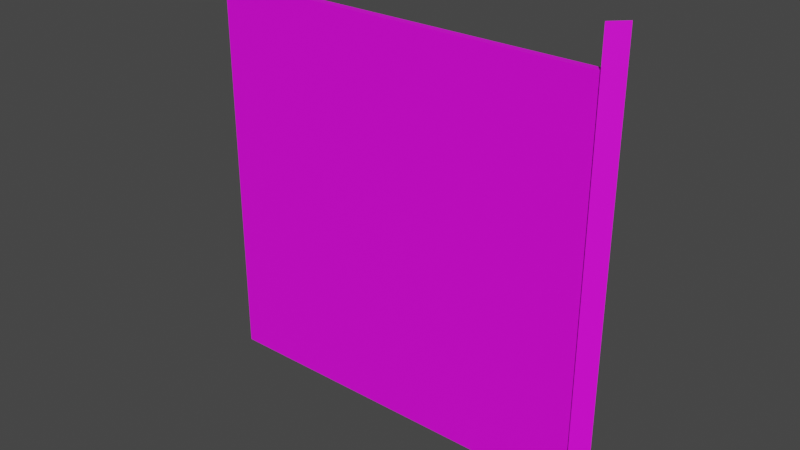 # Source: fixtures_doors_fences_01_66.blend  (saved by Blender 4.0.35; exported with 4.5.12 LTS)
import bpy
from mathutils import Matrix  # noqa: F401  (used for matrix-valued properties, if any)

bpy.ops.wm.read_factory_settings(use_empty=True)
scene = bpy.context.scene
scene.name = 'Scene'

# ---- collections
col_collection = bpy.data.collections.new('Collection'); scene.collection.children.link(col_collection)

# ---- images (referenced by path relative to the original .blend; pixels are not part of the script)
import os
ASSET_DIR = os.environ.get("B2B_ASSET_DIR", "")  # directory of the original .blend (textures are referenced by path, not embedded)
HERE = os.path.dirname(os.path.abspath(__file__))  # packed textures are extracted next to this script under _unpacked/

def load_image(name, relpath, width, height, colorspace="sRGB"):
    """Load a texture the original file referenced (path relative to the .blend, or extracted next to this script)."""
    p = next((c for c in (os.path.join(HERE, relpath), os.path.join(ASSET_DIR, relpath)) if relpath and os.path.exists(c)), "")
    if p:
        img = bpy.data.images.load(p, check_existing=True)
        img.name = name
    else:  # same state as the original file: an image datablock whose file is absent (Cycles renders it pink)
        img = bpy.data.images.new(name, width, height)
        img.source = "FILE"
        img.filepath = "//" + (relpath or name)
    img.colorspace_settings.name = colorspace
    return img
img_models_fixtures_doors_fences_01_png = load_image('MODELS_fixtures_doors_fences_01.png', 'MODELS_fixtures_doors_fences_01.png', 1024, 1024, 'sRGB')

# ---- materials (node trees are filled in below, after node groups)
mat_material = bpy.data.materials.new('Material')
mat_material.alpha_threshold = 0.0
mat_material.use_transparent_shadow = False
mat_material.roughness = 0.5
mat_material.line_color = (0.0, 0.0, 0.0, 1.0)

# ---- material node trees
mat_material.use_nodes = True; mat_material.node_tree.nodes.clear()
_N = mat_material.node_tree.nodes; _L = mat_material.node_tree.links
n0 = _N.new('ShaderNodeOutputMaterial'); n0.name = 'Material Output'; n0.location = (300, 300)
n1 = _N.new('ShaderNodeBsdfPrincipled'); n1.name = 'Principled BSDF'; n1.location = (10, 300)
n1.distribution = 'GGX'
n1.subsurface_method = 'RANDOM_WALK_SKIN'
n1.inputs[3].default_value = 1.45
n1.inputs[27].default_value = (0.0, 0.0, 0.0, 1.0)
n1.inputs[28].default_value = 1.0
n2 = _N.new('ShaderNodeTexImage'); n2.name = 'Image Texture'; n2.location = (-413, 192)
n2.image = img_models_fixtures_doors_fences_01_png
_L.new(n1.outputs[0], n0.inputs[0])
_L.new(n2.outputs[0], n1.inputs[0])
n0.is_active_output = True

# ---- world
world_world = bpy.data.worlds.new('World'); scene.world = world_world
world_world.use_nodes = True; world_world.node_tree.nodes.clear()
_N = world_world.node_tree.nodes; _L = world_world.node_tree.links
n0 = _N.new('ShaderNodeOutputWorld'); n0.name = 'World Output'; n0.location = (300, 300)
n1 = _N.new('ShaderNodeBackground'); n1.name = 'Background'; n1.location = (10, 300)
n1.inputs[0].default_value = (0.05088, 0.05088, 0.05088, 1.0)
_L.new(n1.outputs[0], n0.inputs[0])
n0.is_active_output = True
world_world.color = (0.05088, 0.05088, 0.05088)
world_world.use_sun_shadow = False
world_world.sun_shadow_jitter_overblur = 0.0

# ---- meshes
me_door = bpy.data.meshes.new('Door')
me_door.from_pydata([(-1.048, 0.02453, 3.482), (-1.048, 0.02453, -1.042), (-0.01876, 1.362, 3.482), (-0.01876, 1.362, -1.042), (-1.193, 1.062, 3.102), (-1.193, 1.062, -0.8303), (-1.193, 0.3603, 3.102), (-1.193, 0.3603, -0.8303), (-30.46, 1.062, 3.102), (-30.46, 1.062, -0.8303), (-30.46, 0.3603, 3.102), (-30.46, 0.3603, -0.8303), (-1.048, 0.02453, 2.959), (-0.01876, 1.362, 2.959), (-1.048, 0.02453, 2.842), (-0.01876, 1.362, 2.842), (-1.048, 0.02453, 1.44), (-0.01876, 1.362, 1.44), (-0.01876, 1.362, 1.308), (-1.048, 0.02453, 1.308), (-0.01876, 1.362, 0.5949), (-1.048, 0.02453, 0.5949), (-1.048, 0.02453, 0.4485), (-0.01876, 1.362, 0.4485)], [], [(1, 22, 23, 3), (4, 8, 10, 6), (7, 6, 10, 11), (11, 10, 8, 9), (9, 5, 7, 11), (5, 4, 6, 7), (9, 8, 4, 5), (13, 12, 0, 2), (15, 14, 12, 13), (17, 16, 14, 15), (18, 19, 16, 17), (20, 21, 19, 18), (23, 22, 21, 20)])
_uv = me_door.uv_layers.new(name='UVMap')
_uv.uv.foreach_set('vector', [0.7852, 0.4482, 0.7852, 0.5017, 0.7773, 0.5017, 0.7773, 0.4482, 0.6562, 0.5352, 0.6562, 0.3945, 0.6582, 0.3945, 0.6592, 0.5352, 0.7793, 0.4521, 0.7793, 0.5967, 0.6602, 0.5381, 0.6602, 0.3926, 0.6592, 0.3955, 0.6592, 0.5361, 0.6562, 0.5361, 0.6562, 0.3955, 0.6748, 0.5508, 0.6748, 0.5947, 0.668, 0.5947, 0.668, 0.5508, 0.7822, 0.3213, 0.7822, 0.3145, 0.7891, 0.3145, 0.7891, 0.3213, 0.6602, 0.3926, 0.6602, 0.5381, 0.7793, 0.5967, 0.7793, 0.4521, 0.7773, 0.5916, 0.7852, 0.5916, 0.7852, 0.6104, 0.7773, 0.6104, 0.7773, 0.5801, 0.7852, 0.5801, 0.7852, 0.584, 0.7773, 0.584, 0.7773, 0.5372, 0.7852, 0.5372, 0.7852, 0.5874, 0.7773, 0.5874, 0.7773, 0.54, 0.7852, 0.54, 0.7852, 0.5449, 0.7773, 0.5449, 0.7773, 0.5069, 0.7852, 0.5069, 0.7852, 0.5325, 0.7773, 0.5325, 0.7773, 0.4941, 0.7852, 0.4941, 0.7852, 0.499, 0.7773, 0.499])
me_door.materials.append(mat_material)
me_door.use_mirror_vertex_groups = False
me_door.update()
arm_armature = bpy.data.armatures.new('Armature')  # bones are not reproduced

# ---- objects
ob_post = bpy.data.objects.new('Post', me_door)
ob_dummy01 = bpy.data.objects.new('Dummy01', arm_armature)

# ---- transforms, parenting, visibility, modifiers, constraints
ob_post.parent = ob_dummy01
ob_post.location = (0.0, 0.0, 0.5)
ob_post.scale = (0.065, 0.05, 0.479)
ob_post.lock_rotations_4d = False
ob_post.empty_display_type = 'ARROWS'
ob_post.lineart.crease_threshold = 0.0
_vg = ob_post.vertex_groups.new(name='DoorBone')
_vg.add([4, 5, 6, 7, 8, 9, 10, 11], 1.0, 'REPLACE')
_vg = ob_post.vertex_groups.new(name='PostBone')
_vg.add([0, 1, 2, 3, 12, 13, 14, 15, 16, 17, 18, 19, 20, 21, 22, 23], 1.0, 'REPLACE')
_m = ob_post.modifiers.new('Armature', 'ARMATURE')
_m.object = ob_dummy01
ob_dummy01.location = (0.0, 0.0, 0.0)

# ---- collection membership
col_collection.objects.link(ob_post)
col_collection.objects.link(ob_dummy01)

# ---- scene / render settings (as saved in the file)
scene.frame_start = 1; scene.frame_end = 250; scene.frame_set(1)
scene.render.engine = 'BLENDER_EEVEE_NEXT'
scene.cycles.sampling_pattern = 'TABULATED_SOBOL'
scene.view_settings.view_transform = 'Filmic'
bpy.context.view_layer.update()

# ---- added for rendering (the .blend has no active camera and no usable light): camera, sun
cam_auto = bpy.data.cameras.new('AutoCamera')
cam_auto.lens = 50.0
cam_auto.sensor_width = 36.0
cam_auto.clip_end = 1000.0
ob_auto_camera = bpy.data.objects.new('AutoCamera', cam_auto)
scene.collection.objects.link(ob_auto_camera)
ob_auto_camera.location = (1.72502, -3.22409, 3.25676)
ob_auto_camera.rotation_euler = (1.09748, -7.21219e-08, 0.694738)
scene.camera = ob_auto_camera
light_auto_sun = bpy.data.lights.new('AutoSun', 'SUN')
light_auto_sun.energy = 3.0
light_auto_sun.angle = 0.0523599
ob_auto_sun = bpy.data.objects.new('AutoSun', light_auto_sun)
scene.collection.objects.link(ob_auto_sun)
ob_auto_sun.rotation_euler = (0.872665, 0.174533, 0.523599)
bpy.context.view_layer.update()

